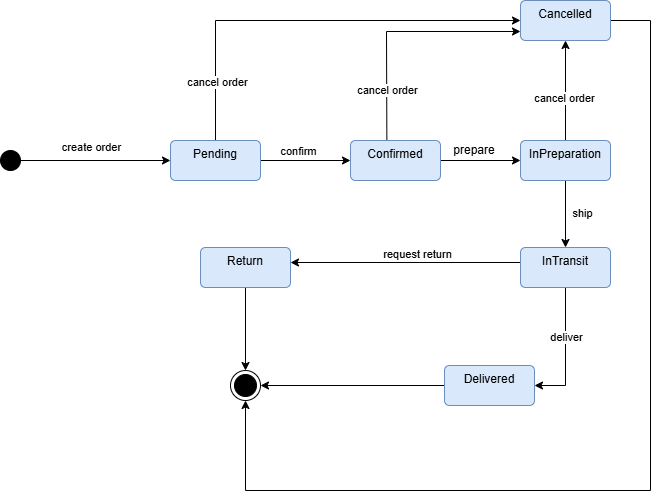

The diagram above was exported from draw.io. Its source (the exported page's mxGraphModel, read from the mxfile embedded in the PNG):
<mxGraphModel dx="1030" dy="527" grid="1" gridSize="10" guides="1" tooltips="1" connect="1" arrows="1" fold="1" page="1" pageScale="1" pageWidth="827" pageHeight="1169" math="0" shadow="0">
  <root>
    <mxCell id="0" />
    <mxCell id="1" parent="0" />
    <mxCell id="2RALoUF5kANET7W9RuFp-6" edge="1" parent="1" source="2RALoUF5kANET7W9RuFp-2" style="edgeStyle=orthogonalEdgeStyle;rounded=0;orthogonalLoop=1;jettySize=auto;html=1;entryX=0;entryY=0.5;entryDx=0;entryDy=0;" target="2RALoUF5kANET7W9RuFp-5">
      <mxGeometry relative="1" as="geometry" />
    </mxCell>
    <mxCell id="2RALoUF5kANET7W9RuFp-7" connectable="0" parent="2RALoUF5kANET7W9RuFp-6" style="edgeLabel;html=1;align=center;verticalAlign=middle;resizable=0;points=[];" value="create order" vertex="1">
      <mxGeometry relative="1" x="-0.1307" y="1" as="geometry">
        <mxPoint x="5" y="-13" as="offset" />
      </mxGeometry>
    </mxCell>
    <mxCell id="2RALoUF5kANET7W9RuFp-2" parent="1" style="ellipse;fillColor=strokeColor;html=1;" value="" vertex="1">
      <mxGeometry height="20" width="20" x="50" y="300" as="geometry" />
    </mxCell>
    <mxCell id="2RALoUF5kANET7W9RuFp-9" edge="1" parent="1" source="2RALoUF5kANET7W9RuFp-5" style="edgeStyle=orthogonalEdgeStyle;rounded=0;orthogonalLoop=1;jettySize=auto;html=1;entryX=0;entryY=0.5;entryDx=0;entryDy=0;" target="2RALoUF5kANET7W9RuFp-8">
      <mxGeometry relative="1" as="geometry" />
    </mxCell>
    <mxCell id="2RALoUF5kANET7W9RuFp-26" connectable="0" parent="2RALoUF5kANET7W9RuFp-9" style="edgeLabel;html=1;align=center;verticalAlign=middle;resizable=0;points=[];" value="confirm" vertex="1">
      <mxGeometry relative="1" x="-0.1689" y="2" as="geometry">
        <mxPoint y="-8" as="offset" />
      </mxGeometry>
    </mxCell>
    <mxCell id="2RALoUF5kANET7W9RuFp-19" edge="1" parent="1" source="2RALoUF5kANET7W9RuFp-5" style="rounded=0;orthogonalLoop=1;jettySize=auto;html=1;entryX=0;entryY=0.5;entryDx=0;entryDy=0;edgeStyle=orthogonalEdgeStyle;exitX=0.5;exitY=0;exitDx=0;exitDy=0;" target="2RALoUF5kANET7W9RuFp-18">
      <mxGeometry relative="1" as="geometry" />
    </mxCell>
    <mxCell id="2RALoUF5kANET7W9RuFp-37" connectable="0" parent="2RALoUF5kANET7W9RuFp-19" style="edgeLabel;html=1;align=center;verticalAlign=middle;resizable=0;points=[];" value="cancel order" vertex="1">
      <mxGeometry relative="1" x="-0.7205" y="-1" as="geometry">
        <mxPoint as="offset" />
      </mxGeometry>
    </mxCell>
    <mxCell id="2RALoUF5kANET7W9RuFp-5" parent="1" style="html=1;align=center;verticalAlign=top;rounded=1;absoluteArcSize=1;arcSize=10;dashed=0;whiteSpace=wrap;fillColor=#dae8fc;strokeColor=#6c8ebf;" value="Pending" vertex="1">
      <mxGeometry height="40" width="90" x="220" y="290" as="geometry" />
    </mxCell>
    <mxCell id="2RALoUF5kANET7W9RuFp-11" edge="1" parent="1" source="2RALoUF5kANET7W9RuFp-8" style="edgeStyle=orthogonalEdgeStyle;rounded=0;orthogonalLoop=1;jettySize=auto;html=1;entryX=0;entryY=0.5;entryDx=0;entryDy=0;" target="2RALoUF5kANET7W9RuFp-10">
      <mxGeometry relative="1" as="geometry" />
    </mxCell>
    <mxCell id="2RALoUF5kANET7W9RuFp-31" edge="1" parent="1" style="rounded=0;orthogonalLoop=1;jettySize=auto;html=1;entryX=0;entryY=0.75;entryDx=0;entryDy=0;exitX=0.404;exitY=-0.04;exitDx=0;exitDy=0;exitPerimeter=0;">
      <mxGeometry relative="1" as="geometry">
        <Array as="points">
          <mxPoint x="436" y="181" />
        </Array>
        <mxPoint x="436.3599999999999" y="289.4" as="sourcePoint" />
        <mxPoint x="570" y="181" as="targetPoint" />
      </mxGeometry>
    </mxCell>
    <mxCell id="2RALoUF5kANET7W9RuFp-34" connectable="0" parent="2RALoUF5kANET7W9RuFp-31" style="edgeLabel;html=1;align=center;verticalAlign=middle;resizable=0;points=[];" value="cancel order" vertex="1">
      <mxGeometry relative="1" x="-0.5891" as="geometry">
        <mxPoint as="offset" />
      </mxGeometry>
    </mxCell>
    <mxCell id="2RALoUF5kANET7W9RuFp-8" parent="1" style="html=1;align=center;verticalAlign=top;rounded=1;absoluteArcSize=1;arcSize=10;dashed=0;whiteSpace=wrap;fillColor=#dae8fc;strokeColor=#6c8ebf;" value="Confirmed" vertex="1">
      <mxGeometry height="40" width="90" x="400" y="290" as="geometry" />
    </mxCell>
    <mxCell id="2RALoUF5kANET7W9RuFp-13" edge="1" parent="1" source="2RALoUF5kANET7W9RuFp-10" style="edgeStyle=orthogonalEdgeStyle;rounded=0;orthogonalLoop=1;jettySize=auto;html=1;" target="2RALoUF5kANET7W9RuFp-12">
      <mxGeometry relative="1" as="geometry" />
    </mxCell>
    <mxCell id="2RALoUF5kANET7W9RuFp-28" connectable="0" parent="2RALoUF5kANET7W9RuFp-13" style="edgeLabel;html=1;align=center;verticalAlign=middle;resizable=0;points=[];" value="ship" vertex="1">
      <mxGeometry relative="1" x="-0.2119" y="-2" as="geometry">
        <mxPoint x="18" y="6" as="offset" />
      </mxGeometry>
    </mxCell>
    <mxCell id="2RALoUF5kANET7W9RuFp-35" edge="1" parent="1" source="2RALoUF5kANET7W9RuFp-10" style="edgeStyle=orthogonalEdgeStyle;rounded=0;orthogonalLoop=1;jettySize=auto;html=1;entryX=0.5;entryY=1;entryDx=0;entryDy=0;" target="2RALoUF5kANET7W9RuFp-18">
      <mxGeometry relative="1" as="geometry" />
    </mxCell>
    <mxCell id="2RALoUF5kANET7W9RuFp-36" connectable="0" parent="2RALoUF5kANET7W9RuFp-35" style="edgeLabel;html=1;align=center;verticalAlign=middle;resizable=0;points=[];" value="cancel order" vertex="1">
      <mxGeometry relative="1" x="-0.132" y="3" as="geometry">
        <mxPoint x="1" as="offset" />
      </mxGeometry>
    </mxCell>
    <mxCell id="2RALoUF5kANET7W9RuFp-10" parent="1" style="html=1;align=center;verticalAlign=top;rounded=1;absoluteArcSize=1;arcSize=10;dashed=0;whiteSpace=wrap;fillColor=#dae8fc;strokeColor=#6c8ebf;" value="InPreparation" vertex="1">
      <mxGeometry height="40" width="90" x="570" y="290" as="geometry" />
    </mxCell>
    <mxCell id="2RALoUF5kANET7W9RuFp-15" edge="1" parent="1" source="2RALoUF5kANET7W9RuFp-12" style="edgeStyle=orthogonalEdgeStyle;rounded=0;orthogonalLoop=1;jettySize=auto;html=1;entryX=1;entryY=0.5;entryDx=0;entryDy=0;" target="2RALoUF5kANET7W9RuFp-14">
      <mxGeometry relative="1" as="geometry" />
    </mxCell>
    <mxCell id="2RALoUF5kANET7W9RuFp-29" connectable="0" parent="2RALoUF5kANET7W9RuFp-15" style="edgeLabel;html=1;align=center;verticalAlign=middle;resizable=0;points=[];" value="deliver" vertex="1">
      <mxGeometry relative="1" x="-0.1619" y="-1" as="geometry">
        <mxPoint x="1" y="-5" as="offset" />
      </mxGeometry>
    </mxCell>
    <mxCell id="2RALoUF5kANET7W9RuFp-23" edge="1" parent="1" style="edgeStyle=orthogonalEdgeStyle;rounded=0;orthogonalLoop=1;jettySize=auto;html=1;entryX=1;entryY=0.5;entryDx=0;entryDy=0;">
      <mxGeometry relative="1" as="geometry">
        <mxPoint x="570" y="412" as="sourcePoint" />
        <mxPoint x="340" y="412" as="targetPoint" />
      </mxGeometry>
    </mxCell>
    <mxCell id="2RALoUF5kANET7W9RuFp-30" connectable="0" parent="2RALoUF5kANET7W9RuFp-23" style="edgeLabel;html=1;align=center;verticalAlign=middle;resizable=0;points=[];" value="request return" vertex="1">
      <mxGeometry relative="1" x="-0.2518" y="-1" as="geometry">
        <mxPoint x="-18" y="-8" as="offset" />
      </mxGeometry>
    </mxCell>
    <mxCell id="2RALoUF5kANET7W9RuFp-12" parent="1" style="html=1;align=center;verticalAlign=top;rounded=1;absoluteArcSize=1;arcSize=10;dashed=0;whiteSpace=wrap;fillColor=#dae8fc;strokeColor=#6c8ebf;" value="InTransit" vertex="1">
      <mxGeometry height="40" width="90" x="570" y="397" as="geometry" />
    </mxCell>
    <mxCell id="2RALoUF5kANET7W9RuFp-17" edge="1" parent="1" source="2RALoUF5kANET7W9RuFp-14" style="edgeStyle=orthogonalEdgeStyle;rounded=0;orthogonalLoop=1;jettySize=auto;html=1;entryX=1;entryY=0.5;entryDx=0;entryDy=0;" target="2RALoUF5kANET7W9RuFp-16">
      <mxGeometry relative="1" as="geometry" />
    </mxCell>
    <mxCell id="2RALoUF5kANET7W9RuFp-14" parent="1" style="html=1;align=center;verticalAlign=top;rounded=1;absoluteArcSize=1;arcSize=10;dashed=0;whiteSpace=wrap;fillColor=#dae8fc;strokeColor=#6c8ebf;" value="Delivered" vertex="1">
      <mxGeometry height="40" width="90" x="494" y="515" as="geometry" />
    </mxCell>
    <mxCell id="2RALoUF5kANET7W9RuFp-16" parent="1" style="ellipse;html=1;shape=endState;fillColor=strokeColor;" value="" vertex="1">
      <mxGeometry height="30" width="30" x="280" y="520" as="geometry" />
    </mxCell>
    <mxCell id="2RALoUF5kANET7W9RuFp-38" edge="1" parent="1" source="2RALoUF5kANET7W9RuFp-18" style="edgeStyle=orthogonalEdgeStyle;rounded=0;orthogonalLoop=1;jettySize=auto;html=1;entryX=0.5;entryY=1;entryDx=0;entryDy=0;" target="2RALoUF5kANET7W9RuFp-16">
      <mxGeometry relative="1" as="geometry">
        <Array as="points">
          <mxPoint x="700" y="170" />
          <mxPoint x="700" y="640" />
          <mxPoint x="295" y="640" />
        </Array>
        <mxPoint x="740" y="640" as="targetPoint" />
      </mxGeometry>
    </mxCell>
    <mxCell id="2RALoUF5kANET7W9RuFp-18" parent="1" style="html=1;align=center;verticalAlign=top;rounded=1;absoluteArcSize=1;arcSize=10;dashed=0;whiteSpace=wrap;fillColor=#dae8fc;strokeColor=#6c8ebf;" value="Cancelled" vertex="1">
      <mxGeometry height="40" width="90" x="570" y="150" as="geometry" />
    </mxCell>
    <mxCell id="2RALoUF5kANET7W9RuFp-25" edge="1" parent="1" source="2RALoUF5kANET7W9RuFp-22" style="edgeStyle=orthogonalEdgeStyle;rounded=0;orthogonalLoop=1;jettySize=auto;html=1;entryX=0.5;entryY=0;entryDx=0;entryDy=0;" target="2RALoUF5kANET7W9RuFp-16">
      <mxGeometry relative="1" as="geometry" />
    </mxCell>
    <mxCell id="2RALoUF5kANET7W9RuFp-22" parent="1" style="html=1;align=center;verticalAlign=top;rounded=1;absoluteArcSize=1;arcSize=10;dashed=0;whiteSpace=wrap;fillColor=#dae8fc;strokeColor=#6c8ebf;" value="Return" vertex="1">
      <mxGeometry height="40" width="90" x="250" y="397" as="geometry" />
    </mxCell>
    <mxCell id="2RALoUF5kANET7W9RuFp-27" parent="1" style="text;html=1;whiteSpace=wrap;strokeColor=none;fillColor=none;align=center;verticalAlign=middle;rounded=0;" value="prepare" vertex="1">
      <mxGeometry height="30" width="60" x="494" y="285" as="geometry" />
    </mxCell>
  </root>
</mxGraphModel>